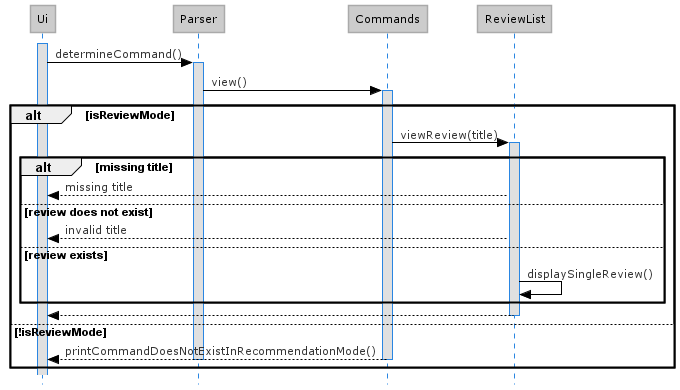

The diagram above was rendered by PlantUML. Its source (embedded in the PNG):
@startuml View_Sequence_Diagram
!define LIGHTBLUE
!includeurl https://raw.githubusercontent.com/Drakemor/RedDress-PlantUML/master/style.puml
skinparam style strictuml

activate Ui
Ui -> Parser : determineCommand()
activate Parser

Parser -> Commands : view()
activate Commands

alt isReviewMode
    Commands -> ReviewList : viewReview(title)
    activate ReviewList

    alt missing title
        ReviewList --> Ui : missing title

    else review does not exist
        ReviewList --> Ui : invalid title

    else review exists
        ReviewList -> ReviewList : displaySingleReview()
    end
    ReviewList --> Ui
    deactivate ReviewList

else !isReviewMode
    Commands --> Ui : printCommandDoesNotExistInRecommendationMode()
    deactivate Commands
    deactivate Parser

end

@enduml